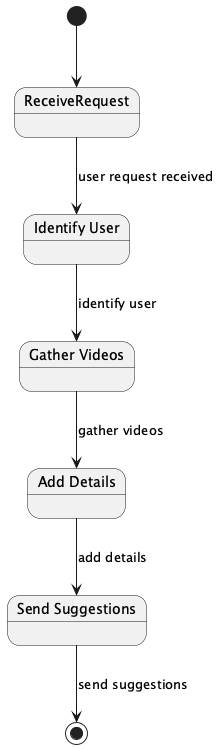

The diagram above was rendered by PlantUML. Its source (embedded in the PNG):
@startuml

[*] --> ReceiveRequest

state "Identify User" as IdentifyUser
state "Gather Videos" as GatherVideos
state "Add Details" as AddDetails
state "Send Suggestions" as SendSuggestions

ReceiveRequest --> IdentifyUser : user request received
IdentifyUser --> GatherVideos : identify user
GatherVideos --> AddDetails : gather videos
AddDetails --> SendSuggestions : add details
SendSuggestions --> [*] : send suggestions

@enduml